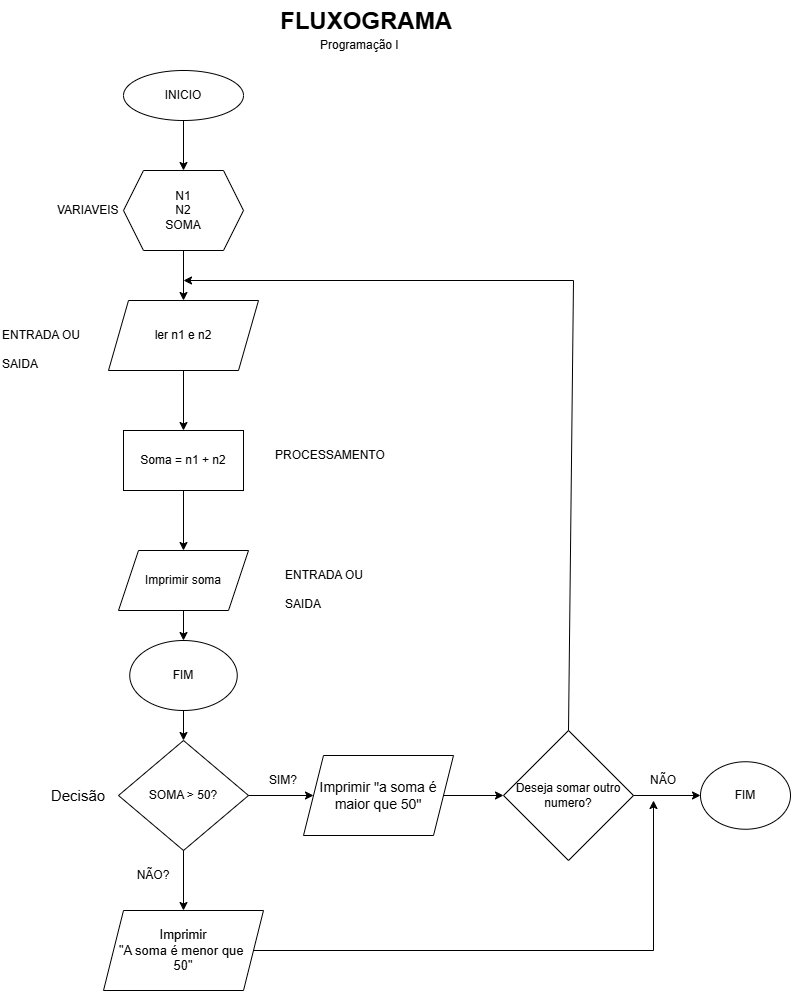

The diagram above was exported from draw.io. Its source (the exported page's mxGraphModel, read from the mxfile embedded in the PNG):
<mxGraphModel dx="934" dy="852" grid="1" gridSize="10" guides="1" tooltips="1" connect="1" arrows="1" fold="1" page="1" pageScale="1" pageWidth="827" pageHeight="1169" math="0" shadow="0">
  <root>
    <mxCell id="0" />
    <mxCell id="1" parent="0" />
    <mxCell id="e7cI6O8-gP6ZGtVktOqb-2" value="INICIO" style="ellipse;whiteSpace=wrap;html=1;" vertex="1" parent="1">
      <mxGeometry x="160" y="90" width="120" height="50" as="geometry" />
    </mxCell>
    <mxCell id="e7cI6O8-gP6ZGtVktOqb-3" value="N1&lt;div&gt;N2&lt;/div&gt;&lt;div&gt;SOMA&lt;/div&gt;" style="shape=hexagon;perimeter=hexagonPerimeter2;whiteSpace=wrap;html=1;fixedSize=1;" vertex="1" parent="1">
      <mxGeometry x="160" y="190" width="120" height="80" as="geometry" />
    </mxCell>
    <mxCell id="e7cI6O8-gP6ZGtVktOqb-4" value="" style="endArrow=classic;html=1;rounded=0;exitX=0.5;exitY=1;exitDx=0;exitDy=0;entryX=0.5;entryY=0;entryDx=0;entryDy=0;" edge="1" parent="1" source="e7cI6O8-gP6ZGtVktOqb-2" target="e7cI6O8-gP6ZGtVktOqb-3">
      <mxGeometry width="50" height="50" relative="1" as="geometry">
        <mxPoint x="120" y="190" as="sourcePoint" />
        <mxPoint x="170" y="140" as="targetPoint" />
      </mxGeometry>
    </mxCell>
    <mxCell id="e7cI6O8-gP6ZGtVktOqb-5" value="&lt;h1 style=&quot;margin-top: 0px;&quot;&gt;&lt;span style=&quot;background-color: initial; font-size: 12px; font-weight: normal;&quot;&gt;VARIAVEIS&lt;/span&gt;&lt;br&gt;&lt;/h1&gt;" style="text;html=1;whiteSpace=wrap;overflow=hidden;rounded=0;" vertex="1" parent="1">
      <mxGeometry x="92" y="205" width="70" height="50" as="geometry" />
    </mxCell>
    <mxCell id="e7cI6O8-gP6ZGtVktOqb-7" value="&lt;h1 style=&quot;margin-top: 0px;&quot;&gt;FLUXOGRAMA&lt;/h1&gt;&lt;div&gt;&lt;br&gt;&lt;/div&gt;&lt;div&gt;programação I&lt;/div&gt;" style="text;html=1;whiteSpace=wrap;overflow=hidden;rounded=0;" vertex="1" parent="1">
      <mxGeometry x="315" y="20" width="190" height="30" as="geometry" />
    </mxCell>
    <mxCell id="e7cI6O8-gP6ZGtVktOqb-9" value="ler n1 e n2" style="shape=parallelogram;perimeter=parallelogramPerimeter;whiteSpace=wrap;html=1;fixedSize=1;" vertex="1" parent="1">
      <mxGeometry x="145" y="320" width="150" height="70" as="geometry" />
    </mxCell>
    <mxCell id="e7cI6O8-gP6ZGtVktOqb-10" value="&lt;h1 style=&quot;margin-top: 0px;&quot;&gt;&lt;span style=&quot;background-color: initial; font-size: 12px; font-weight: normal;&quot;&gt;Programação I&lt;/span&gt;&lt;br&gt;&lt;/h1&gt;" style="text;html=1;whiteSpace=wrap;overflow=hidden;rounded=0;" vertex="1" parent="1">
      <mxGeometry x="355" y="40" width="90" height="40" as="geometry" />
    </mxCell>
    <mxCell id="e7cI6O8-gP6ZGtVktOqb-12" value="" style="endArrow=classic;html=1;rounded=0;exitX=0.5;exitY=1;exitDx=0;exitDy=0;entryX=0.5;entryY=0;entryDx=0;entryDy=0;" edge="1" parent="1" source="e7cI6O8-gP6ZGtVktOqb-3" target="e7cI6O8-gP6ZGtVktOqb-9">
      <mxGeometry width="50" height="50" relative="1" as="geometry">
        <mxPoint x="120" y="340" as="sourcePoint" />
        <mxPoint x="220" y="318" as="targetPoint" />
      </mxGeometry>
    </mxCell>
    <mxCell id="e7cI6O8-gP6ZGtVktOqb-14" value="Soma = n1 + n2" style="rounded=0;whiteSpace=wrap;html=1;" vertex="1" parent="1">
      <mxGeometry x="160" y="450" width="120" height="60" as="geometry" />
    </mxCell>
    <mxCell id="e7cI6O8-gP6ZGtVktOqb-15" value="" style="endArrow=classic;html=1;rounded=0;entryX=0.5;entryY=0;entryDx=0;entryDy=0;exitX=0.5;exitY=1;exitDx=0;exitDy=0;" edge="1" parent="1" source="e7cI6O8-gP6ZGtVktOqb-9" target="e7cI6O8-gP6ZGtVktOqb-14">
      <mxGeometry width="50" height="50" relative="1" as="geometry">
        <mxPoint x="200" y="350" as="sourcePoint" />
        <mxPoint x="250" y="300" as="targetPoint" />
      </mxGeometry>
    </mxCell>
    <mxCell id="e7cI6O8-gP6ZGtVktOqb-16" value="Imprimir soma" style="shape=parallelogram;perimeter=parallelogramPerimeter;whiteSpace=wrap;html=1;fixedSize=1;" vertex="1" parent="1">
      <mxGeometry x="155" y="570" width="130" height="60" as="geometry" />
    </mxCell>
    <mxCell id="e7cI6O8-gP6ZGtVktOqb-17" value="" style="endArrow=classic;html=1;rounded=0;entryX=0.5;entryY=0;entryDx=0;entryDy=0;exitX=0.5;exitY=1;exitDx=0;exitDy=0;" edge="1" parent="1" source="e7cI6O8-gP6ZGtVktOqb-14" target="e7cI6O8-gP6ZGtVktOqb-16">
      <mxGeometry width="50" height="50" relative="1" as="geometry">
        <mxPoint x="200" y="350" as="sourcePoint" />
        <mxPoint x="250" y="300" as="targetPoint" />
      </mxGeometry>
    </mxCell>
    <mxCell id="e7cI6O8-gP6ZGtVktOqb-18" value="FIM" style="ellipse;whiteSpace=wrap;html=1;" vertex="1" parent="1">
      <mxGeometry x="166.25" y="660" width="107.5" height="70" as="geometry" />
    </mxCell>
    <mxCell id="e7cI6O8-gP6ZGtVktOqb-19" value="" style="endArrow=classic;html=1;rounded=0;entryX=0.5;entryY=0;entryDx=0;entryDy=0;exitX=0.5;exitY=1;exitDx=0;exitDy=0;" edge="1" parent="1" source="e7cI6O8-gP6ZGtVktOqb-16" target="e7cI6O8-gP6ZGtVktOqb-18">
      <mxGeometry width="50" height="50" relative="1" as="geometry">
        <mxPoint x="200" y="400" as="sourcePoint" />
        <mxPoint x="250" y="350" as="targetPoint" />
      </mxGeometry>
    </mxCell>
    <mxCell id="e7cI6O8-gP6ZGtVktOqb-22" value="&lt;h1 style=&quot;margin-top: 0px;&quot;&gt;&lt;span style=&quot;background-color: initial; font-size: 12px; font-weight: normal;&quot;&gt;ENTRADA OU SAIDA&lt;/span&gt;&lt;br&gt;&lt;/h1&gt;" style="text;html=1;whiteSpace=wrap;overflow=hidden;rounded=0;" vertex="1" parent="1">
      <mxGeometry x="37" y="330" width="80" height="60" as="geometry" />
    </mxCell>
    <mxCell id="e7cI6O8-gP6ZGtVktOqb-24" value="&lt;h1 style=&quot;margin-top: 0px;&quot;&gt;&lt;span style=&quot;background-color: initial; font-size: 12px; font-weight: normal;&quot;&gt;ENTRADA OU SAIDA&lt;/span&gt;&lt;br&gt;&lt;/h1&gt;" style="text;html=1;whiteSpace=wrap;overflow=hidden;rounded=0;" vertex="1" parent="1">
      <mxGeometry x="320" y="570" width="80" height="60" as="geometry" />
    </mxCell>
    <mxCell id="e7cI6O8-gP6ZGtVktOqb-25" value="&lt;h1 style=&quot;margin-top: 0px;&quot;&gt;&lt;span style=&quot;background-color: initial; font-size: 12px; font-weight: normal;&quot;&gt;PROCESSAMENTO&lt;/span&gt;&lt;br&gt;&lt;/h1&gt;" style="text;html=1;whiteSpace=wrap;overflow=hidden;rounded=0;" vertex="1" parent="1">
      <mxGeometry x="310" y="450" width="120" height="60" as="geometry" />
    </mxCell>
    <mxCell id="e7cI6O8-gP6ZGtVktOqb-26" value="" style="endArrow=classic;html=1;rounded=0;exitX=0.5;exitY=1;exitDx=0;exitDy=0;" edge="1" parent="1" source="e7cI6O8-gP6ZGtVktOqb-18" target="e7cI6O8-gP6ZGtVktOqb-27">
      <mxGeometry width="50" height="50" relative="1" as="geometry">
        <mxPoint x="200" y="840" as="sourcePoint" />
        <mxPoint x="250" y="790" as="targetPoint" />
      </mxGeometry>
    </mxCell>
    <mxCell id="e7cI6O8-gP6ZGtVktOqb-27" value="SOMA &amp;gt; 50?" style="rhombus;whiteSpace=wrap;html=1;" vertex="1" parent="1">
      <mxGeometry x="155" y="760" width="130" height="110" as="geometry" />
    </mxCell>
    <mxCell id="e7cI6O8-gP6ZGtVktOqb-28" value="" style="endArrow=classic;html=1;rounded=0;exitX=1;exitY=0.5;exitDx=0;exitDy=0;entryX=0;entryY=0.5;entryDx=0;entryDy=0;" edge="1" parent="1" source="e7cI6O8-gP6ZGtVktOqb-27" target="e7cI6O8-gP6ZGtVktOqb-31">
      <mxGeometry width="50" height="50" relative="1" as="geometry">
        <mxPoint x="200" y="840" as="sourcePoint" />
        <mxPoint x="350" y="815" as="targetPoint" />
      </mxGeometry>
    </mxCell>
    <mxCell id="e7cI6O8-gP6ZGtVktOqb-29" value="" style="endArrow=classic;html=1;rounded=0;exitX=0.5;exitY=1;exitDx=0;exitDy=0;entryX=0.5;entryY=0;entryDx=0;entryDy=0;" edge="1" parent="1" source="e7cI6O8-gP6ZGtVktOqb-27" target="e7cI6O8-gP6ZGtVktOqb-30">
      <mxGeometry width="50" height="50" relative="1" as="geometry">
        <mxPoint x="200" y="840" as="sourcePoint" />
        <mxPoint x="80" y="815" as="targetPoint" />
      </mxGeometry>
    </mxCell>
    <mxCell id="e7cI6O8-gP6ZGtVktOqb-30" value="&lt;div style=&quot;font-size: 13px;&quot;&gt;&lt;font style=&quot;font-size: 13px;&quot;&gt;Imprimir&lt;/font&gt;&lt;/div&gt;&lt;font style=&quot;font-size: 13px;&quot;&gt;&quot;A soma é menor que&amp;nbsp;&lt;/font&gt;&lt;div style=&quot;font-size: 13px;&quot;&gt;&lt;font style=&quot;font-size: 13px;&quot;&gt;50&quot;&lt;/font&gt;&lt;/div&gt;" style="shape=parallelogram;perimeter=parallelogramPerimeter;whiteSpace=wrap;html=1;fixedSize=1;" vertex="1" parent="1">
      <mxGeometry x="140" y="930" width="160" height="80" as="geometry" />
    </mxCell>
    <mxCell id="e7cI6O8-gP6ZGtVktOqb-31" value="&lt;font style=&quot;font-size: 14px;&quot;&gt;Imprimir &quot;a soma é maior que 50&quot;&lt;/font&gt;" style="shape=parallelogram;perimeter=parallelogramPerimeter;whiteSpace=wrap;html=1;fixedSize=1;" vertex="1" parent="1">
      <mxGeometry x="340" y="775" width="150" height="80" as="geometry" />
    </mxCell>
    <mxCell id="e7cI6O8-gP6ZGtVktOqb-33" value="SIM?" style="text;html=1;align=center;verticalAlign=middle;whiteSpace=wrap;rounded=0;" vertex="1" parent="1">
      <mxGeometry x="290" y="785" width="60" height="30" as="geometry" />
    </mxCell>
    <mxCell id="e7cI6O8-gP6ZGtVktOqb-34" value="NÃO?" style="text;html=1;align=center;verticalAlign=middle;whiteSpace=wrap;rounded=0;" vertex="1" parent="1">
      <mxGeometry x="160" y="880" width="60" height="30" as="geometry" />
    </mxCell>
    <mxCell id="e7cI6O8-gP6ZGtVktOqb-35" value="FIM" style="ellipse;whiteSpace=wrap;html=1;" vertex="1" parent="1">
      <mxGeometry x="737" y="781.25" width="90" height="67.5" as="geometry" />
    </mxCell>
    <mxCell id="e7cI6O8-gP6ZGtVktOqb-37" value="" style="endArrow=none;html=1;rounded=0;exitX=1;exitY=0.5;exitDx=0;exitDy=0;" edge="1" parent="1" source="e7cI6O8-gP6ZGtVktOqb-30">
      <mxGeometry width="50" height="50" relative="1" as="geometry">
        <mxPoint x="280" y="740" as="sourcePoint" />
        <mxPoint x="690" y="970" as="targetPoint" />
      </mxGeometry>
    </mxCell>
    <mxCell id="e7cI6O8-gP6ZGtVktOqb-38" value="" style="endArrow=classic;html=1;rounded=0;" edge="1" parent="1">
      <mxGeometry width="50" height="50" relative="1" as="geometry">
        <mxPoint x="690" y="970" as="sourcePoint" />
        <mxPoint x="690" y="820" as="targetPoint" />
        <Array as="points" />
      </mxGeometry>
    </mxCell>
    <mxCell id="e7cI6O8-gP6ZGtVktOqb-39" value="Deseja somar outro numero?" style="rhombus;whiteSpace=wrap;html=1;" vertex="1" parent="1">
      <mxGeometry x="540" y="750" width="130" height="130" as="geometry" />
    </mxCell>
    <mxCell id="e7cI6O8-gP6ZGtVktOqb-40" value="&lt;font style=&quot;font-size: 15px;&quot;&gt;Decisão&lt;/font&gt;" style="text;html=1;align=center;verticalAlign=middle;whiteSpace=wrap;rounded=0;" vertex="1" parent="1">
      <mxGeometry x="70" y="790.63" width="90" height="48.75" as="geometry" />
    </mxCell>
    <mxCell id="e7cI6O8-gP6ZGtVktOqb-41" value="" style="endArrow=classic;html=1;rounded=0;exitX=1;exitY=0.5;exitDx=0;exitDy=0;entryX=0;entryY=0.5;entryDx=0;entryDy=0;" edge="1" parent="1" source="e7cI6O8-gP6ZGtVktOqb-39" target="e7cI6O8-gP6ZGtVktOqb-35">
      <mxGeometry width="50" height="50" relative="1" as="geometry">
        <mxPoint x="450" y="840" as="sourcePoint" />
        <mxPoint x="500" y="790" as="targetPoint" />
      </mxGeometry>
    </mxCell>
    <mxCell id="e7cI6O8-gP6ZGtVktOqb-43" value="" style="endArrow=classic;html=1;rounded=0;exitX=1;exitY=0.5;exitDx=0;exitDy=0;entryX=0;entryY=0.5;entryDx=0;entryDy=0;" edge="1" parent="1" source="e7cI6O8-gP6ZGtVktOqb-31" target="e7cI6O8-gP6ZGtVktOqb-39">
      <mxGeometry width="50" height="50" relative="1" as="geometry">
        <mxPoint x="450" y="840" as="sourcePoint" />
        <mxPoint x="500" y="790" as="targetPoint" />
      </mxGeometry>
    </mxCell>
    <mxCell id="e7cI6O8-gP6ZGtVktOqb-44" value="NÃO" style="text;html=1;align=center;verticalAlign=middle;whiteSpace=wrap;rounded=0;" vertex="1" parent="1">
      <mxGeometry x="670" y="785" width="60" height="30" as="geometry" />
    </mxCell>
    <mxCell id="e7cI6O8-gP6ZGtVktOqb-45" value="" style="endArrow=classic;html=1;rounded=0;exitX=0.5;exitY=0;exitDx=0;exitDy=0;" edge="1" parent="1" source="e7cI6O8-gP6ZGtVktOqb-39">
      <mxGeometry width="50" height="50" relative="1" as="geometry">
        <mxPoint x="450" y="640" as="sourcePoint" />
        <mxPoint x="220" y="300" as="targetPoint" />
        <Array as="points">
          <mxPoint x="610" y="300" />
        </Array>
      </mxGeometry>
    </mxCell>
  </root>
</mxGraphModel>